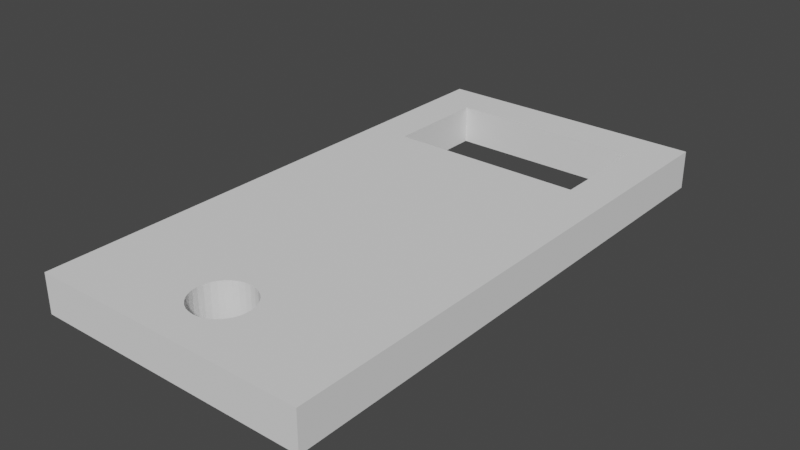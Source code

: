 # Source: ir-sensors-bracket.blend  (saved by Blender 3.2.14; exported with 4.5.12 LTS)
import bpy
from mathutils import Matrix  # noqa: F401  (used for matrix-valued properties, if any)

bpy.ops.wm.read_factory_settings(use_empty=True)
scene = bpy.context.scene
scene.name = 'Scene'

# ---- collections
col_collection = bpy.data.collections.new('Collection'); scene.collection.children.link(col_collection)

# ---- world
world_world = bpy.data.worlds.new('World'); scene.world = world_world
world_world.use_nodes = True; world_world.node_tree.nodes.clear()
_N = world_world.node_tree.nodes; _L = world_world.node_tree.links
n0 = _N.new('ShaderNodeOutputWorld'); n0.name = 'World Output'; n0.location = (300, 300)
n1 = _N.new('ShaderNodeBackground'); n1.name = 'Background'; n1.location = (10, 300)
n1.inputs[0].default_value = (0.05088, 0.05088, 0.05088, 1.0)
_L.new(n1.outputs[0], n0.inputs[0])
n0.is_active_output = True
world_world.color = (0.05088, 0.05088, 0.05088)
world_world.use_sun_shadow = False
world_world.sun_shadow_jitter_overblur = 0.0

# ---- meshes
me_plane = bpy.data.meshes.new('Plane')
me_plane.from_pydata([(-0.5267, -0.01719, 0.02337), (0.4881, -0.01719, 0.02337), (-0.5267, 0.5279, 0.02337), (0.4881, 0.5279, 0.02337), (0.6951, -2.057, 0.02337), (0.6951, 0.7404, 0.02337), (-0.7364, 0.7402, 0.02337), (-0.7364, -2.057, 0.02337), (-0.5267, -0.01719, -0.1765), (0.4881, -0.01719, -0.1765), (-0.5267, 0.5279, -0.1765), (0.4881, 0.5279, -0.1765), (0.6951, -2.057, -0.1765), (0.6951, 0.7404, -0.1765), (-0.7364, 0.7402, -0.1765), (-0.7364, -2.057, -0.1765), (-0.1038, -1.861, 0.02337), (-0.1262, -1.842, 0.02337), (-0.07825, -1.875, 0.02337), (-0.0505, -1.883, 0.02337), (-0.02165, -1.886, 0.02337), (-0.02165, -1.59, 0.02337), (0.007202, -1.883, 0.02337), (0.007202, -1.593, 0.02337), (-0.0505, -1.593, 0.02337), (0.06052, -1.861, 0.02337), (0.06052, -1.615, 0.02337), (0.08293, -1.842, 0.02337), (0.08293, -1.633, 0.02337), (0.115, -1.794, 0.02337), (0.115, -1.681, 0.02337), (0.1262, -1.738, 0.02337), (0.1234, -1.767, 0.02337), (0.1234, -1.709, 0.02337), (0.1013, -1.82, 0.02337), (0.1013, -1.656, 0.02337), (0.03495, -1.875, 0.02337), (0.03495, -1.601, 0.02337), (-0.1695, -1.738, 0.02337), (-0.1667, -1.767, 0.02337), (-0.1583, -1.681, 0.02337), (-0.1583, -1.794, 0.02337), (-0.1667, -1.709, 0.02337), (-0.1446, -1.82, 0.02337), (-0.1038, -1.615, 0.02337), (-0.07825, -1.601, 0.02337), (-0.1262, -1.633, 0.02337), (-0.1446, -1.656, 0.02337), (-0.1695, -1.738, -0.1765), (-0.1583, -1.794, -0.1765), (-0.1667, -1.767, -0.1765), (-0.1667, -1.709, -0.1765), (-0.1446, -1.656, -0.1765), (-0.1038, -1.615, -0.1765), (-0.1262, -1.633, -0.1765), (-0.1583, -1.681, -0.1765), (-0.1262, -1.842, -0.1765), (-0.1446, -1.82, -0.1765), (-0.1038, -1.861, -0.1765), (-0.07825, -1.875, -0.1765), (-0.0505, -1.593, -0.1765), (0.007202, -1.883, -0.1765), (0.007202, -1.593, -0.1765), (-0.02165, -1.886, -0.1765), (-0.02165, -1.59, -0.1765), (-0.0505, -1.883, -0.1765), (-0.07825, -1.601, -0.1765), (0.08293, -1.842, -0.1765), (0.08293, -1.633, -0.1765), (0.06052, -1.861, -0.1765), (0.06052, -1.615, -0.1765), (0.115, -1.794, -0.1765), (0.115, -1.681, -0.1765), (0.1262, -1.738, -0.1765), (0.1234, -1.767, -0.1765), (0.1234, -1.709, -0.1765), (0.1013, -1.656, -0.1765), (0.03495, -1.875, -0.1765), (0.1013, -1.82, -0.1765), (0.03495, -1.601, -0.1765)], [], [(2, 3, 5, 6), (9, 73, 75, 72, 76, 68, 70, 79, 62, 64, 60, 66, 53, 54, 52, 55, 51, 48, 8), (1, 9, 8, 0), (3, 11, 9, 1), (2, 10, 11, 3), (4, 12, 13, 5), (5, 13, 14, 6), (6, 14, 15, 7), (7, 15, 12, 4), (0, 8, 10, 2), (8, 48, 15, 14, 10), (13, 12, 73, 9, 11), (10, 14, 13, 11), (15, 48, 50, 49, 57, 56, 58, 59, 65, 63, 61, 77, 69, 67, 78, 71, 74, 73, 12), (5, 3, 1, 31, 4), (0, 2, 6, 7, 38), (0, 38, 42, 40, 47, 46, 44, 45, 24, 21, 23, 37, 26, 28, 35, 30, 33, 31, 1), (4, 31, 32, 29, 34, 27, 25, 36, 22, 20, 19, 18, 16, 17, 43, 41, 39, 38, 7), (64, 21, 24, 60), (62, 23, 21, 64), (79, 37, 23, 62), (70, 26, 37, 79), (68, 28, 26, 70), (35, 28, 68, 76), (30, 35, 76, 72), (33, 30, 72, 75), (31, 33, 75, 73), (32, 31, 73, 74), (29, 32, 74, 71), (34, 29, 71, 78), (27, 34, 78, 67), (25, 27, 67, 69), (36, 25, 69, 77), (22, 36, 77, 61), (20, 22, 61, 63), (19, 20, 63, 65), (18, 19, 65, 59), (16, 18, 59, 58), (17, 16, 58, 56), (57, 43, 17, 56), (49, 41, 43, 57), (50, 39, 41, 49), (48, 38, 39, 50), (51, 42, 38, 48), (55, 40, 42, 51), (52, 47, 40, 55), (54, 46, 47, 52), (53, 44, 46, 54), (66, 45, 44, 53), (60, 24, 45, 66)])
_uv = me_plane.uv_layers.new(name='UVMap')
_uv.uv.foreach_set('vector', [0.0, 1.0, 1.0, 1.0, 0.0, 0.0, 0.0, 0.0, 1.0, 0.0, 0.0, 0.0, 0.0, 0.0, 0.0, 0.0, 0.0, 0.0, 0.0, 0.0, 0.0, 0.0, 0.0, 0.0, 0.0, 0.0, 0.0, 0.0, 0.0, 0.0, 0.0, 0.0, 0.0, 0.0, 0.0, 0.0, 0.0, 0.0, 0.0, 0.0, 0.0, 0.0, 0.0, 0.0, 0.0, 0.0, 1.0, 0.0, 1.0, 0.0, 0.0, 0.0, 0.0, 0.0, 1.0, 1.0, 1.0, 1.0, 1.0, 0.0, 1.0, 0.0, 0.0, 1.0, 0.0, 1.0, 1.0, 1.0, 1.0, 1.0, 0.0, 0.0, 0.0, 0.0, 0.0, 0.0, 0.0, 0.0, 0.0, 0.0, 0.0, 0.0, 0.0, 0.0, 0.0, 0.0, 0.0, 0.0, 0.0, 0.0, 0.0, 0.0, 0.0, 0.0, 0.0, 0.0, 0.0, 0.0, 0.0, 0.0, 0.0, 0.0, 0.0, 0.0, 0.0, 0.0, 0.0, 1.0, 0.0, 1.0, 0.0, 0.0, 0.0, 0.0, 0.0, 0.0, 0.0, 0.0, 0.0, 1.0, 0.0, 0.0, 0.0, 0.0, 0.0, 0.0, 1.0, 0.0, 1.0, 1.0, 0.0, 1.0, 0.0, 0.0, 0.0, 0.0, 1.0, 1.0, 0.0, 0.0, 0.0, 0.0, 0.0, 0.0, 0.0, 0.0, 0.0, 0.0, 0.0, 0.0, 0.0, 0.0, 0.0, 0.0, 0.0, 0.0, 0.0, 0.0, 0.0, 0.0, 0.0, 0.0, 0.0, 0.0, 0.0, 0.0, 0.0, 0.0, 0.0, 0.0, 0.0, 0.0, 0.0, 0.0, 0.0, 0.0, 0.0, 0.0, 1.0, 1.0, 1.0, 0.0, 0.0, 0.0, 0.0, 0.0, 0.0, 0.0, 0.0, 1.0, 0.0, 0.0, 0.0, 0.0, 0.0, 0.0, 0.0, 0.0, 0.0, 0.0, 0.0, 0.0, 0.0, 0.0, 0.0, 0.0, 0.0, 0.0, 0.0, 0.0, 0.0, 0.0, 0.0, 0.0, 0.0, 0.0, 0.0, 0.0, 0.0, 0.0, 0.0, 0.0, 0.0, 0.0, 0.0, 0.0, 0.0, 0.0, 0.0, 0.0, 0.0, 0.0, 1.0, 0.0, 0.0, 0.0, 0.0, 0.0, 0.0, 0.0, 0.0, 0.0, 0.0, 0.0, 0.0, 0.0, 0.0, 0.0, 0.0, 0.0, 0.0, 0.0, 0.0, 0.0, 0.0, 0.0, 0.0, 0.0, 0.0, 0.0, 0.0, 0.0, 0.0, 0.0, 0.0, 0.0, 0.0, 0.0, 0.0, 0.0, 0.0, 0.0, 0.0, 0.0, 0.0, 0.0, 0.0, 0.0, 0.0, 0.0, 0.0, 0.0, 0.0, 0.0, 0.0, 0.0, 0.0, 0.0, 0.0, 0.0, 0.0, 0.0, 0.0, 0.0, 0.0, 0.0, 0.0, 0.0, 0.0, 0.0, 0.0, 0.0, 0.0, 0.0, 0.0, 0.0, 0.0, 0.0, 0.0, 0.0, 0.0, 0.0, 0.0, 0.0, 0.0, 0.0, 0.0, 0.0, 0.0, 0.0, 0.0, 0.0, 0.0, 0.0, 0.0, 0.0, 0.0, 0.0, 0.0, 0.0, 0.0, 0.0, 0.0, 0.0, 0.0, 0.0, 0.0, 0.0, 0.0, 0.0, 0.0, 0.0, 0.0, 0.0, 0.0, 0.0, 0.0, 0.0, 0.0, 0.0, 0.0, 0.0, 0.0, 0.0, 0.0, 0.0, 0.0, 0.0, 0.0, 0.0, 0.0, 0.0, 0.0, 0.0, 0.0, 0.0, 0.0, 0.0, 0.0, 0.0, 0.0, 0.0, 0.0, 0.0, 0.0, 0.0, 0.0, 0.0, 0.0, 0.0, 0.0, 0.0, 0.0, 0.0, 0.0, 0.0, 0.0, 0.0, 0.0, 0.0, 0.0, 0.0, 0.0, 0.0, 0.0, 0.0, 0.0, 0.0, 0.0, 0.0, 0.0, 0.0, 0.0, 0.0, 0.0, 0.0, 0.0, 0.0, 0.0, 0.0, 0.0, 0.0, 0.0, 0.0, 0.0, 0.0, 0.0, 0.0, 0.0, 0.0, 0.0, 0.0, 0.0, 0.0, 0.0, 0.0, 0.0, 0.0, 0.0, 0.0, 0.0, 0.0, 0.0, 0.0, 0.0, 0.0, 0.0, 0.0, 0.0, 0.0, 0.0, 0.0, 0.0, 0.0, 0.0, 0.0, 0.0, 0.0, 0.0, 0.0, 0.0, 0.0, 0.0, 0.0, 0.0, 0.0, 0.0, 0.0, 0.0, 0.0, 0.0, 0.0, 0.0, 0.0, 0.0, 0.0, 0.0, 0.0, 0.0, 0.0, 0.0, 0.0, 0.0, 0.0, 0.0, 0.0, 0.0, 0.0, 0.0, 0.0, 0.0, 0.0, 0.0, 0.0, 0.0, 0.0, 0.0, 0.0, 0.0, 0.0, 0.0, 0.0, 0.0, 0.0, 0.0, 0.0, 0.0, 0.0, 0.0, 0.0, 0.0, 0.0, 0.0, 0.0, 0.0, 0.0, 0.0, 0.0, 0.0, 0.0, 0.0, 0.0, 0.0, 0.0, 0.0, 0.0, 0.0, 0.0, 0.0, 0.0, 0.0, 0.0, 0.0, 0.0, 0.0, 0.0, 0.0, 0.0])
me_plane.update()

# ---- objects
ob_plane = bpy.data.objects.new('Plane', me_plane)

# ---- transforms, parenting, visibility, modifiers, constraints
ob_plane.location = (29.82, 15.45, 37.99)
ob_plane.scale = (11.89, 11.89, 11.89)

# ---- collection membership
col_collection.objects.link(ob_plane)

# ---- scene / render settings (as saved in the file)
scene.frame_start = 1; scene.frame_end = 250; scene.frame_set(0)
scene.render.engine = 'BLENDER_EEVEE_NEXT'
scene.cycles.sampling_pattern = 'TABULATED_SOBOL'
scene.cycles.use_light_tree = False
scene.view_settings.view_transform = 'Filmic'
scene.unit_settings.scale_length = 0.01
bpy.context.view_layer.update()

# ---- added for rendering (the .blend has no active camera and no usable light): camera, sun
cam_auto = bpy.data.cameras.new('AutoCamera')
cam_auto.lens = 50.0
cam_auto.sensor_width = 36.0
cam_auto.clip_end = 1000.0
ob_auto_camera = bpy.data.objects.new('AutoCamera', cam_auto)
scene.collection.objects.link(ob_auto_camera)
ob_auto_camera.location = (64.2103, -33.9374, 64.7866)
ob_auto_camera.rotation_euler = (1.09748, -7.21219e-08, 0.694738)
scene.camera = ob_auto_camera
light_auto_sun = bpy.data.lights.new('AutoSun', 'SUN')
light_auto_sun.energy = 3.0
light_auto_sun.angle = 0.0523599
ob_auto_sun = bpy.data.objects.new('AutoSun', light_auto_sun)
scene.collection.objects.link(ob_auto_sun)
ob_auto_sun.rotation_euler = (0.872665, 0.174533, 0.523599)
bpy.context.view_layer.update()
